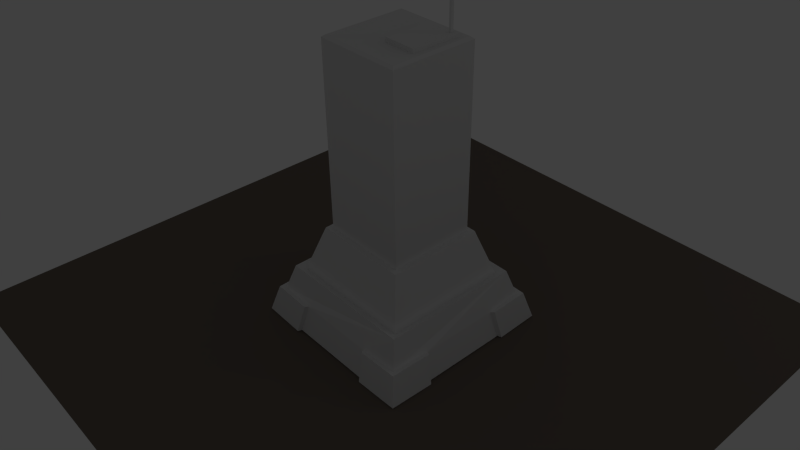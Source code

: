 # Source: Tower.blend  (saved by Blender 2.73.0; exported with 4.5.12 LTS)
import bpy
from mathutils import Matrix  # noqa: F401  (used for matrix-valued properties, if any)

bpy.ops.wm.read_factory_settings(use_empty=True)
scene = bpy.context.scene
scene.name = 'Scene'

# ---- collections
col_collection_1 = bpy.data.collections.new('Collection 1'); scene.collection.children.link(col_collection_1)

# ---- materials (node trees are filled in below, after node groups)
mat_material_001 = bpy.data.materials.new('Material.001')
mat_material_001.alpha_threshold = 0.0
mat_material_001.use_transparent_shadow = False
mat_material_001.diffuse_color = (0.1789, 0.1472, 0.1214, 1.0)
mat_material_001.roughness = 0.5
mat_material = bpy.data.materials.new('Material')
mat_material.alpha_threshold = 0.0
mat_material.use_transparent_shadow = False
mat_material.roughness = 0.5
mat_material.line_color = (0.0, 0.0, 0.0, 1.0)

# ---- material node trees

# ---- world
world_world = bpy.data.worlds.new('World'); scene.world = world_world
world_world.color = (0.05088, 0.05088, 0.05088)
world_world.use_sun_shadow = False
world_world.sun_shadow_jitter_overblur = 0.0
world_world.cycles.sampling_method = 'MANUAL'
world_world.cycles.sample_map_resolution = 256

# ---- cameras
cam_camera = bpy.data.cameras.new('Camera')
cam_camera.clip_end = 100.0
cam_camera.lens = 35.0
cam_camera.sensor_width = 32.0
cam_camera.sensor_height = 18.0
cam_camera.ortho_scale = 7.314
cam_camera.dof.focus_distance = 0.0
cam_camera.dof.aperture_fstop = 128.0

# ---- lights
light_area = bpy.data.lights.new('Area', 'AREA')
light_area.transmission_factor = 0.0
light_area.energy = 11.78
light_area.shadow_buffer_clip_start = 0.5
light_area.shadow_soft_size = 0.1
light_area.shadow_maximum_resolution = 0.006
light_area.use_absolute_resolution = True
light_area.size = 0.1
light_area.size_y = 0.1
light_area.cycles.use_multiple_importance_sampling = False

# ---- meshes
me_plane = bpy.data.meshes.new('Plane')
me_plane.from_pydata([(-6.224, -6.224, 0.0), (6.224, -6.224, 0.0), (-6.224, 6.224, 0.0), (6.224, 6.224, 0.0)], [], [(0, 1, 3, 2)])
_uv = me_plane.uv_layers.new(name='UVMap')
_uv.uv.foreach_set('vector', [9.998e-05, 0.0001002, 0.9999, 9.998e-05, 0.9999, 0.9999, 0.0001004, 0.9999])
me_plane.materials.append(mat_material_001)
me_plane.use_remesh_preserve_volume = False
me_plane.use_remesh_preserve_attributes = False
me_plane.use_mirror_vertex_groups = False
me_plane.update()
me_cube = bpy.data.meshes.new('Cube')
me_cube.from_pydata([(1.0, 1.0, 1.0), (1.0, -1.0, 1.0), (-1.0, -1.0, 1.0), (-1.0, 1.0, 1.0), (0.8984, 0.8984, 1.0), (0.8984, -0.8984, 1.0), (-0.8984, -0.8984, 1.0), (-0.8984, 0.8984, 1.0), (0.8984, -0.8984, 4.853), (-0.8984, -0.8984, 4.853), (-0.8984, 0.8984, 4.853), (1.314, 1.314, 0.0), (1.314, -1.314, 0.0), (-1.314, -1.314, 0.0), (-1.314, 1.314, 0.0), (0.7328, 0.6748, 4.989), (0.7328, 0.6748, 4.899), (0.7328, -0.3294, 4.899), (0.07401, -0.3294, 4.899), (0.07401, 0.6748, 4.899), (-0.8414, 0.8414, 4.899), (1.778, 1.778, -1.039), (1.778, -1.778, -1.039), (-1.778, -1.778, -1.039), (-1.778, 1.778, -1.039), (1.46, 1.46, 0.06479), (1.46, -1.46, 0.06479), (-1.46, -1.46, 0.06479), (-1.46, 1.46, 0.06479), (1.816, -0.9079, -1.048), (-0.9079, 1.816, -1.048), (-0.9079, -1.816, -1.048), (-1.816, 0.9079, -1.048), (1.816, 0.9079, -1.048), (0.9079, 1.816, -1.048), (1.623, 1.623, -0.4914), (0.9079, -1.816, -1.048), (1.623, -1.623, -0.4914), (-1.816, -0.9079, -1.048), (-1.623, -1.623, -0.4914), (-1.623, 1.623, -0.4914), (-0.8414, -0.8414, 4.899), (0.8414, -0.8414, 4.899), (0.8414, 0.8414, 4.899), (1.664, 0.8318, -0.4891), (1.664, -0.8318, -0.4891), (0.8318, -1.664, -0.4891), (-0.8318, -1.664, -0.4891), (0.8318, 1.664, -0.4891), (-1.664, -0.8318, -0.4891), (-1.664, 0.8318, -0.4891), (-0.8318, 1.664, -0.4891), (1.873, 1.873, -1.052), (1.873, -1.873, -1.052), (-1.873, -1.873, -1.052), (-1.873, 1.873, -1.052), (1.892, -0.9458, -1.059), (-0.9458, 1.892, -1.059), (-0.9458, -1.892, -1.059), (-1.892, 0.9458, -1.059), (1.892, 0.9458, -1.059), (0.9458, 1.892, -1.059), (1.718, 1.718, -0.4741), (0.9458, -1.892, -1.059), (1.718, -1.718, -0.4741), (-1.892, -0.9458, -1.059), (-1.718, -1.718, -0.4741), (-1.718, 1.718, -0.4741), (1.739, 0.8695, -0.4745), (1.739, -0.8695, -0.4745), (0.8695, -1.739, -0.4745), (-0.8695, -1.739, -0.4745), (0.8695, 1.739, -0.4745), (-1.739, -0.8695, -0.4745), (-1.739, 0.8695, -0.4745), (-0.8695, 1.739, -0.4745), (0.7328, -0.3294, 4.989), (0.07401, -0.3294, 4.989), (0.07401, 0.6748, 4.989), (0.6862, 0.6036, 4.989), (0.6862, 0.5491, 4.989), (0.6405, 0.5491, 4.989), (0.6405, 0.6036, 4.989), (0.6862, 0.6036, 5.827), (0.6862, 0.5491, 5.827), (0.6405, 0.5491, 5.827), (0.6405, 0.6036, 5.827), (0.8984, 0.8984, 4.853), (0.7328, 0.6748, 4.899)], [(16, 88)], [(7, 3, 2, 6), (12, 26, 25, 11), (11, 0, 1, 12), (7, 6, 9, 10), (6, 2, 1, 5), (4, 0, 3, 7), (5, 1, 0, 4), (10, 9, 41, 20), (6, 5, 8, 9), (27, 13, 14, 28), (12, 1, 2, 13), (81, 80, 84, 85), (18, 17, 76, 77), (19, 18, 77, 78), (14, 11, 25, 28), (26, 12, 13, 27), (38, 23, 54, 65), (37, 46, 70, 64), (30, 24, 55, 57), (33, 29, 22, 36, 31, 23, 38, 32, 24, 30, 34, 21), (51, 30, 57, 75), (23, 31, 58, 54), (44, 33, 60, 68), (33, 21, 52, 60), (24, 32, 59, 55), (25, 35, 48, 34, 30, 51, 40, 28), (56, 69, 64, 53), (75, 57, 55, 67), (52, 62, 68, 60), (53, 64, 70, 63), (58, 71, 66, 54), (62, 52, 61, 72), (65, 54, 66, 73), (55, 59, 74, 67), (36, 22, 53, 63), (32, 50, 74, 59), (21, 34, 61, 52), (31, 47, 71, 58), (39, 49, 73, 66), (35, 44, 68, 62), (47, 39, 66, 71), (49, 38, 65, 73), (46, 36, 63, 70), (34, 48, 72, 61), (22, 29, 56, 53), (40, 51, 75, 67), (48, 35, 62, 72), (29, 45, 69, 56), (50, 40, 67, 74), (45, 37, 64, 69), (77, 76, 80, 81), (17, 16, 15, 76), (35, 25, 26, 37, 45, 29, 33, 44), (37, 26, 27, 39, 47, 31, 36, 46), (39, 27, 28, 40, 50, 32, 38, 49), (14, 13, 2, 3), (20, 19, 16, 43), (16, 19, 78, 15), (9, 8, 42, 41), (0, 11, 14, 3), (78, 77, 81, 82), (76, 15, 79, 80), (15, 78, 82, 79), (83, 86, 85, 84), (82, 81, 85, 86), (80, 79, 83, 84), (79, 82, 86, 83), (41, 18, 19, 20), (41, 42, 17, 18), (42, 43, 16, 17), (4, 7, 10, 87), (4, 87, 8, 5), (8, 87, 43, 42), (43, 87, 10, 20)])
_uv = me_cube.uv_layers.new(name='UVMap')
_uv.uv.foreach_set('vector', [0.8482, 0.9197, 0.8376, 0.9302, 0.8376, 0.725, 0.8482, 0.7354, 0.9973, 0.6764, 0.982, 0.6914, 0.982, 0.392, 0.9973, 0.4069, 0.8771, 0.2695, 0.7694, 0.2373, 0.7694, 0.03217, 0.8771, 0.0, 0.1874, 0.3881, 0.3748, 0.3881, 0.3748, 0.78, 0.1874, 0.78, 0.8376, 0.9197, 0.827, 0.9302, 0.827, 0.725, 0.8376, 0.7354, 0.8694, 0.9197, 0.8588, 0.9302, 0.8588, 0.725, 0.8694, 0.7354, 0.8588, 0.9197, 0.8482, 0.9302, 0.8482, 0.725, 0.8588, 0.7354, 0.3946, 0.725, 0.582, 0.725, 0.5761, 0.7308, 0.4006, 0.7308, 0.7694, 0.392, 0.582, 0.392, 0.582, 0.0, 0.7694, 4.892e-08, 1.0, 0.2995, 0.9848, 0.2845, 0.9848, 0.01497, 1.0, 0.0, 0.9848, 0.2695, 0.8771, 0.2373, 0.8771, 0.03217, 0.9848, 0.0, 0.8741, 0.8955, 0.8694, 0.8955, 0.8694, 0.8102, 0.8741, 0.8102, 0.3426, 0.78, 0.3426, 0.8476, 0.3333, 0.8476, 0.3333, 0.78, 0.3655, 0.78, 0.3655, 0.8831, 0.3563, 0.8831, 0.3563, 0.78, 0.3901, 0.4031, 0.3901, 0.6726, 0.3748, 0.6875, 0.3748, 0.3881, 0.3901, 0.987, 0.3748, 0.972, 0.3748, 0.7025, 0.3901, 0.6875, 0.3867, 0.1009, 0.3827, 0.01168, 0.3927, 0.001903, 0.3946, 0.09702, 0.01402, 0.8431, 0.06942, 0.9035, 0.06109, 0.9062, 0.0, 0.8431, 0.292, 0.3803, 0.3827, 0.3764, 0.3927, 0.3862, 0.296, 0.3881, 0.007905, 0.2872, 0.007905, 0.1009, 0.01188, 0.01168, 0.1026, 0.007774, 0.292, 0.007774, 0.3827, 0.01168, 0.3867, 0.1009, 0.3867, 0.2872, 0.3827, 0.3764, 0.292, 0.3803, 0.1026, 0.3803, 0.01188, 0.3764, 0.6527, 0.9582, 0.6533, 0.9002, 0.6608, 0.8976, 0.6608, 0.9581, 0.3827, 0.01168, 0.292, 0.007774, 0.296, 0.0, 0.3927, 0.001903, 0.6446, 0.9582, 0.6452, 0.9002, 0.6527, 0.8976, 0.6527, 0.9581, 0.007905, 0.2872, 0.01188, 0.3764, 0.001935, 0.3862, 4.974e-08, 0.2911, 0.3827, 0.3764, 0.3867, 0.2872, 0.3946, 0.2911, 0.3927, 0.3862, 0.3946, 0.4087, 0.4543, 0.392, 0.4547, 0.4731, 0.5146, 0.4653, 0.5146, 0.6516, 0.4547, 0.6438, 0.4543, 0.725, 0.3946, 0.7082, 0.3333, 0.9776, 0.2708, 0.9848, 0.2713, 0.8977, 0.3333, 0.8824, 0.2082, 0.78, 0.2708, 0.7873, 0.2708, 0.8824, 0.2087, 0.8671, 0.6446, 1.0, 0.5825, 0.9847, 0.582, 0.8976, 0.6446, 0.9049, 0.9633, 0.3719, 0.9012, 0.3566, 0.9007, 0.2695, 0.9633, 0.2768, 0.2708, 0.9776, 0.2082, 0.9848, 0.2087, 0.8977, 0.2708, 0.8824, 0.8387, 0.2848, 0.9007, 0.2695, 0.9007, 0.3646, 0.8382, 0.3719, 0.8201, 0.8584, 0.8201, 0.9535, 0.7581, 0.9382, 0.7576, 0.8511, 0.3333, 0.78, 0.3333, 0.8752, 0.2708, 0.8824, 0.2713, 0.7953, 0.1026, 0.007774, 0.01188, 0.01168, 0.001935, 0.001903, 0.09865, 2.446e-08, 0.3351, 0.9056, 0.3345, 0.8476, 0.3426, 0.8477, 0.3426, 0.9082, 0.01188, 0.3764, 0.1026, 0.3803, 0.09865, 0.3881, 0.001935, 0.3862, 0.9639, 0.3881, 0.9633, 0.3301, 0.9714, 0.3301, 0.9714, 0.3906, 0.7716, 0.7881, 0.827, 0.8484, 0.8186, 0.8511, 0.7576, 0.7881, 0.08344, 0.8431, 0.1388, 0.9035, 0.1305, 0.9062, 0.06942, 0.8431, 0.827, 0.7277, 0.7716, 0.7881, 0.7576, 0.7881, 0.8186, 0.725, 0.3563, 0.9436, 0.3569, 0.8856, 0.3644, 0.8831, 0.3644, 0.9435, 0.9633, 0.3301, 0.9639, 0.272, 0.9714, 0.2695, 0.9714, 0.33, 0.3673, 0.9411, 0.3667, 0.8831, 0.3748, 0.8831, 0.3748, 0.9436, 0.01188, 0.01168, 0.007905, 0.1009, 0.0, 0.09702, 0.001935, 0.001903, 0.1529, 0.8431, 0.2082, 0.9035, 0.1999, 0.9062, 0.1388, 0.8431, 0.1388, 0.7828, 0.08344, 0.8431, 0.06942, 0.8431, 0.1305, 0.78, 0.3432, 0.9056, 0.3426, 0.8476, 0.3507, 0.8477, 0.3507, 0.9082, 0.2082, 0.7828, 0.1529, 0.8431, 0.1388, 0.8431, 0.1999, 0.78, 0.06942, 0.7828, 0.01402, 0.8431, 0.0, 0.8431, 0.06109, 0.78, 0.7694, 0.2695, 0.8382, 0.2695, 0.8333, 0.3596, 0.8285, 0.3596, 0.3748, 0.78, 0.3748, 0.8831, 0.3655, 0.8831, 0.3655, 0.78, 0.5748, 0.392, 0.6345, 0.4087, 0.6345, 0.7082, 0.5748, 0.725, 0.5745, 0.6438, 0.5146, 0.6516, 0.5146, 0.4653, 0.5745, 0.4731, 0.6947, 0.392, 0.7544, 0.4087, 0.7544, 0.7082, 0.6947, 0.725, 0.6944, 0.6438, 0.6345, 0.6516, 0.6345, 0.4653, 0.6944, 0.4731, 0.8146, 0.392, 0.8744, 0.4087, 0.8744, 0.7082, 0.8146, 0.725, 0.8143, 0.6438, 0.7544, 0.6516, 0.7544, 0.4653, 0.8143, 0.4731, 0.982, 0.6615, 0.982, 0.931, 0.8744, 0.8988, 0.8744, 0.6936, 0.7576, 0.725, 0.6621, 0.7421, 0.5933, 0.7421, 0.582, 0.725, 0.3426, 0.8476, 0.3426, 0.78, 0.3519, 0.78, 0.3519, 0.8476, 0.582, 0.725, 0.582, 0.9093, 0.5761, 0.9035, 0.5761, 0.7308, 0.8744, 0.4241, 0.982, 0.392, 0.982, 0.6615, 0.8744, 0.6293, 0.7694, 0.3725, 0.7694, 0.2695, 0.8285, 0.3596, 0.8285, 0.3652, 0.8382, 0.2695, 0.8382, 0.3725, 0.8333, 0.3652, 0.8333, 0.3596, 0.8382, 0.3725, 0.7694, 0.3725, 0.8285, 0.3652, 0.8333, 0.3652, 0.7742, 0.3781, 0.7694, 0.3781, 0.7694, 0.3725, 0.7742, 0.3725, 0.9714, 0.2695, 0.9771, 0.2695, 0.9771, 0.3548, 0.9714, 0.3548, 0.8201, 0.8511, 0.8258, 0.8511, 0.8258, 0.9364, 0.8201, 0.9364, 0.8741, 0.8102, 0.8694, 0.8102, 0.8694, 0.725, 0.8741, 0.725, 0.7576, 0.8976, 0.6621, 0.8451, 0.6621, 0.7421, 0.7576, 0.725, 0.7576, 0.8976, 0.582, 0.8976, 0.5934, 0.8451, 0.6621, 0.8451, 0.582, 0.8976, 0.582, 0.725, 0.5933, 0.7421, 0.5934, 0.8451, 0.582, 0.392, 0.3946, 0.392, 0.3946, 0.0, 0.582, 0.0, 0.0, 0.78, 6.217e-09, 0.3881, 0.1874, 0.3881, 0.1874, 0.78, 0.582, 0.9093, 0.3946, 0.9093, 0.4006, 0.9035, 0.5761, 0.9035, 0.4006, 0.9035, 0.3946, 0.9093, 0.3946, 0.725, 0.4006, 0.7308])
_ca = me_cube.color_attributes.new('Col', 'BYTE_COLOR', 'CORNER')
_ca.data.foreach_set('color', [1.0, 1.0, 1.0, 1.0, 1.0, 1.0, 1.0, 1.0, 1.0, 1.0, 1.0, 1.0, 1.0, 1.0, 1.0, 1.0, 1.0, 1.0, 1.0, 1.0, 1.0, 1.0, 1.0, 1.0, 1.0, 1.0, 1.0, 1.0, 1.0, 1.0, 1.0, 1.0, 1.0, 1.0, 1.0, 1.0, 1.0, 1.0, 1.0, 1.0, 1.0, 1.0, 1.0, 1.0, 1.0, 1.0, 1.0, 1.0, 1.0, 1.0, 1.0, 1.0, 1.0, 1.0, 1.0, 1.0, 1.0, 1.0, 1.0, 1.0, 1.0, 1.0, 1.0, 1.0, 1.0, 1.0, 1.0, 1.0, 1.0, 1.0, 1.0, 1.0, 1.0, 1.0, 1.0, 1.0, 1.0, 1.0, 1.0, 1.0, 1.0, 1.0, 1.0, 1.0, 1.0, 1.0, 1.0, 1.0, 1.0, 1.0, 1.0, 1.0, 1.0, 1.0, 1.0, 1.0, 1.0, 1.0, 1.0, 1.0, 1.0, 1.0, 1.0, 1.0, 1.0, 1.0, 1.0, 1.0, 1.0, 1.0, 1.0, 1.0, 1.0, 1.0, 1.0, 1.0, 1.0, 1.0, 1.0, 1.0, 1.0, 1.0, 1.0, 1.0, 1.0, 1.0, 1.0, 1.0, 1.0, 1.0, 1.0, 1.0, 1.0, 1.0, 1.0, 1.0, 1.0, 1.0, 1.0, 1.0, 1.0, 1.0, 1.0, 1.0, 1.0, 1.0, 1.0, 1.0, 1.0, 1.0, 1.0, 1.0, 1.0, 1.0, 1.0, 1.0, 1.0, 1.0, 1.0, 1.0, 1.0, 1.0, 1.0, 1.0, 1.0, 1.0, 1.0, 1.0, 1.0, 1.0, 1.0, 1.0, 1.0, 1.0, 1.0, 1.0, 1.0, 1.0, 1.0, 1.0, 1.0, 1.0, 1.0, 1.0, 1.0, 1.0, 1.0, 1.0, 1.0, 1.0, 1.0, 1.0, 1.0, 1.0, 1.0, 1.0, 1.0, 1.0, 1.0, 1.0, 1.0, 1.0, 1.0, 1.0, 1.0, 1.0, 1.0, 1.0, 1.0, 1.0, 1.0, 1.0, 1.0, 1.0, 1.0, 1.0, 1.0, 1.0, 1.0, 1.0, 1.0, 1.0, 1.0, 1.0, 1.0, 1.0, 1.0, 1.0, 1.0, 1.0, 1.0, 1.0, 1.0, 1.0, 1.0, 1.0, 1.0, 1.0, 1.0, 1.0, 1.0, 1.0, 1.0, 1.0, 1.0, 1.0, 1.0, 1.0, 1.0, 1.0, 1.0, 1.0, 1.0, 1.0, 1.0, 1.0, 1.0, 1.0, 1.0, 1.0, 1.0, 1.0, 1.0, 1.0, 1.0, 1.0, 1.0, 1.0, 1.0, 1.0, 1.0, 1.0, 1.0, 1.0, 1.0, 1.0, 1.0, 1.0, 1.0, 1.0, 1.0, 1.0, 1.0, 1.0, 1.0, 1.0, 1.0, 1.0, 1.0, 1.0, 1.0, 1.0, 1.0, 1.0, 1.0, 1.0, 1.0, 1.0, 1.0, 1.0, 1.0, 1.0, 1.0, 1.0, 1.0, 1.0, 1.0, 1.0, 1.0, 1.0, 1.0, 1.0, 1.0, 1.0, 1.0, 1.0, 1.0, 1.0, 1.0, 1.0, 1.0, 1.0, 1.0, 1.0, 1.0, 1.0, 1.0, 1.0, 1.0, 1.0, 1.0, 1.0, 1.0, 1.0, 1.0, 1.0, 1.0, 1.0, 1.0, 1.0, 1.0, 1.0, 1.0, 1.0, 1.0, 1.0, 1.0, 1.0, 1.0, 1.0, 1.0, 1.0, 1.0, 1.0, 1.0, 1.0, 1.0, 1.0, 1.0, 1.0, 1.0, 1.0, 1.0, 1.0, 1.0, 1.0, 1.0, 1.0, 1.0, 1.0, 1.0, 1.0, 1.0, 1.0, 1.0, 1.0, 1.0, 1.0, 1.0, 1.0, 1.0, 1.0, 1.0, 1.0, 1.0, 1.0, 1.0, 1.0, 1.0, 1.0, 1.0, 1.0, 1.0, 1.0, 1.0, 1.0, 1.0, 1.0, 1.0, 1.0, 1.0, 1.0, 1.0, 1.0, 1.0, 1.0, 1.0, 1.0, 1.0, 1.0, 1.0, 1.0, 1.0, 1.0, 1.0, 1.0, 1.0, 1.0, 1.0, 1.0, 1.0, 1.0, 1.0, 1.0, 1.0, 1.0, 1.0, 1.0, 1.0, 1.0, 1.0, 1.0, 1.0, 1.0, 1.0, 1.0, 1.0, 1.0, 1.0, 1.0, 1.0, 1.0, 1.0, 1.0, 1.0, 1.0, 1.0, 1.0, 1.0, 1.0, 1.0, 1.0, 1.0, 1.0, 1.0, 1.0, 1.0, 1.0, 1.0, 1.0, 1.0, 1.0, 1.0, 1.0, 1.0, 1.0, 1.0, 1.0, 1.0, 1.0, 1.0, 1.0, 1.0, 1.0, 1.0, 1.0, 1.0, 1.0, 1.0, 1.0, 1.0, 1.0, 1.0, 1.0, 1.0, 1.0, 1.0, 1.0, 1.0, 1.0, 1.0, 1.0, 1.0, 1.0, 1.0, 1.0, 1.0, 1.0, 1.0, 1.0, 1.0, 1.0, 1.0, 1.0, 1.0, 1.0, 1.0, 1.0, 1.0, 1.0, 1.0, 1.0, 1.0, 1.0, 1.0, 1.0, 1.0, 1.0, 1.0, 1.0, 1.0, 1.0, 1.0, 1.0, 1.0, 1.0, 1.0, 1.0, 1.0, 1.0, 1.0, 1.0, 1.0, 1.0, 1.0, 1.0, 1.0, 1.0, 1.0, 1.0, 1.0, 1.0, 1.0, 1.0, 1.0, 1.0, 1.0, 1.0, 1.0, 1.0, 1.0, 1.0, 1.0, 1.0, 1.0, 1.0, 1.0, 1.0, 1.0, 1.0, 1.0, 1.0, 1.0, 1.0, 1.0, 1.0, 1.0, 1.0, 1.0, 1.0, 1.0, 1.0, 1.0, 1.0, 1.0, 1.0, 1.0, 1.0, 1.0, 1.0, 1.0, 1.0, 1.0, 1.0, 1.0, 1.0, 1.0, 1.0, 1.0, 1.0, 1.0, 1.0, 1.0, 1.0, 1.0, 1.0, 1.0, 1.0, 1.0, 1.0, 1.0, 1.0, 1.0, 1.0, 1.0, 1.0, 1.0, 1.0, 1.0, 1.0, 1.0, 1.0, 1.0, 1.0, 1.0, 1.0, 1.0, 1.0, 1.0, 1.0, 1.0, 1.0, 1.0, 1.0, 1.0, 1.0, 1.0, 1.0, 1.0, 1.0, 1.0, 1.0, 1.0, 1.0, 1.0, 1.0, 1.0, 1.0, 1.0, 1.0, 1.0, 1.0, 1.0, 1.0, 1.0, 1.0, 1.0, 1.0, 1.0, 1.0, 1.0, 1.0, 1.0, 1.0, 1.0, 1.0, 1.0, 1.0, 1.0, 1.0, 1.0, 1.0, 1.0, 1.0, 1.0, 1.0, 1.0, 1.0, 1.0, 1.0, 1.0, 1.0, 1.0, 1.0, 1.0, 1.0, 1.0, 1.0, 1.0, 1.0, 1.0, 1.0, 1.0, 1.0, 1.0, 1.0, 1.0, 1.0, 1.0, 1.0, 1.0, 1.0, 1.0, 1.0, 1.0, 1.0, 1.0, 1.0, 1.0, 1.0, 1.0, 1.0, 1.0, 1.0, 1.0, 1.0, 1.0, 1.0, 1.0, 1.0, 1.0, 1.0, 1.0, 1.0, 1.0, 1.0, 1.0, 1.0, 1.0, 1.0, 1.0, 1.0, 1.0, 1.0, 1.0, 1.0, 1.0, 1.0, 1.0, 1.0, 1.0, 1.0, 1.0, 1.0, 1.0, 1.0, 1.0, 1.0, 1.0, 1.0, 1.0, 1.0, 1.0, 1.0, 1.0, 1.0, 1.0, 1.0, 1.0, 1.0, 1.0, 1.0, 1.0, 1.0, 1.0, 1.0, 1.0, 1.0, 1.0, 1.0, 1.0, 1.0, 1.0, 1.0, 1.0, 1.0, 1.0, 1.0, 1.0, 1.0, 1.0, 1.0, 1.0, 1.0, 1.0, 1.0, 1.0, 1.0, 1.0, 1.0, 1.0, 1.0, 1.0, 1.0, 1.0, 1.0, 1.0, 1.0, 1.0, 1.0, 1.0, 1.0, 1.0, 1.0, 1.0, 1.0, 1.0, 1.0, 1.0, 1.0, 1.0, 1.0, 1.0, 1.0, 1.0, 1.0, 1.0, 1.0, 1.0, 1.0, 1.0, 1.0, 1.0, 1.0, 1.0, 1.0, 1.0, 1.0, 1.0, 1.0, 1.0, 1.0, 1.0, 1.0, 1.0, 1.0, 1.0, 1.0, 1.0, 1.0, 1.0, 1.0, 1.0, 1.0, 1.0, 1.0, 1.0, 1.0, 1.0, 1.0, 1.0, 1.0, 1.0, 1.0, 1.0, 1.0, 1.0, 1.0, 1.0, 1.0, 1.0, 1.0, 1.0, 1.0, 1.0, 1.0, 1.0, 1.0, 1.0, 1.0, 1.0, 1.0, 1.0, 1.0, 1.0, 1.0, 1.0, 1.0, 1.0, 1.0, 1.0, 1.0, 1.0, 1.0, 1.0, 1.0, 1.0, 1.0, 1.0, 1.0, 1.0, 1.0, 1.0, 1.0, 1.0, 1.0, 1.0, 1.0, 1.0, 1.0, 1.0, 1.0, 1.0, 1.0, 1.0, 1.0, 1.0, 1.0, 1.0, 1.0, 1.0, 1.0, 1.0, 1.0, 1.0, 1.0, 1.0, 1.0, 1.0, 1.0, 1.0, 1.0, 1.0, 1.0, 1.0, 1.0, 1.0, 1.0, 1.0, 1.0, 1.0, 1.0, 1.0, 1.0, 1.0, 1.0, 1.0, 1.0, 1.0, 1.0, 1.0, 1.0, 1.0, 1.0, 1.0, 1.0, 1.0, 1.0, 1.0, 1.0, 1.0, 1.0, 1.0, 1.0, 1.0, 1.0, 1.0, 1.0, 1.0, 1.0, 1.0, 1.0, 1.0, 1.0, 1.0, 1.0, 1.0, 1.0, 1.0, 1.0, 1.0, 1.0, 1.0, 1.0, 1.0, 1.0, 1.0, 1.0, 1.0, 1.0, 1.0, 1.0, 1.0, 1.0, 1.0, 1.0, 1.0, 1.0, 1.0, 1.0, 1.0, 1.0, 1.0, 1.0, 1.0, 1.0, 1.0, 1.0, 1.0, 1.0, 1.0, 1.0, 1.0, 1.0, 1.0, 1.0, 1.0, 1.0, 1.0, 1.0, 1.0, 1.0, 1.0, 1.0, 1.0, 1.0, 1.0, 1.0, 1.0, 1.0, 1.0, 1.0, 1.0, 1.0, 1.0, 1.0, 1.0, 1.0, 1.0, 1.0, 1.0, 1.0, 1.0, 1.0, 1.0, 1.0, 1.0, 1.0, 1.0, 1.0, 1.0, 1.0, 1.0, 1.0, 1.0, 1.0, 1.0, 1.0, 1.0, 1.0, 1.0, 1.0, 1.0, 1.0, 1.0, 1.0, 1.0, 1.0, 1.0, 1.0, 1.0, 1.0, 1.0, 1.0, 1.0, 1.0, 1.0, 1.0, 1.0, 1.0, 1.0, 1.0, 1.0, 1.0, 1.0, 1.0, 1.0, 1.0, 1.0, 1.0, 1.0, 1.0, 1.0, 1.0, 1.0, 1.0, 1.0, 1.0, 1.0, 1.0, 1.0, 1.0, 1.0, 1.0, 1.0, 1.0, 1.0, 1.0, 1.0, 1.0, 1.0, 1.0, 1.0, 1.0, 1.0, 1.0, 1.0, 1.0, 1.0, 1.0, 1.0, 1.0, 1.0, 1.0, 1.0, 1.0, 1.0, 1.0, 1.0, 1.0, 1.0, 1.0, 1.0, 1.0, 1.0, 1.0, 1.0, 1.0, 1.0, 1.0, 1.0, 1.0, 1.0, 1.0, 1.0, 1.0, 1.0, 1.0, 1.0, 1.0, 1.0, 1.0, 1.0, 1.0, 1.0, 1.0, 1.0, 1.0, 1.0, 1.0, 1.0, 1.0, 1.0, 1.0, 1.0, 1.0, 1.0, 1.0, 1.0, 1.0, 1.0, 1.0, 1.0, 1.0, 1.0, 1.0, 1.0, 1.0, 1.0, 1.0, 1.0, 1.0, 1.0, 1.0, 1.0, 1.0, 1.0, 1.0, 1.0, 1.0, 1.0, 1.0, 1.0, 1.0, 1.0, 1.0, 1.0, 1.0, 1.0, 1.0, 1.0, 1.0, 1.0, 1.0, 1.0, 1.0, 1.0, 1.0, 1.0, 1.0, 1.0, 1.0, 1.0, 1.0, 1.0, 1.0, 1.0, 1.0, 1.0, 1.0, 1.0, 1.0, 1.0, 1.0, 1.0, 1.0, 1.0, 1.0, 1.0, 1.0, 1.0, 1.0, 1.0, 1.0, 1.0, 1.0, 1.0, 1.0, 1.0, 1.0, 1.0, 1.0, 1.0, 1.0, 1.0, 1.0, 1.0, 1.0, 1.0, 1.0, 1.0, 1.0, 1.0, 1.0, 1.0, 1.0, 1.0, 1.0, 1.0, 1.0, 1.0, 1.0, 1.0, 1.0, 1.0, 1.0, 1.0, 1.0, 1.0, 1.0, 1.0, 1.0, 1.0, 1.0, 1.0, 1.0, 1.0, 1.0, 1.0, 1.0, 1.0, 1.0, 1.0, 1.0, 1.0, 1.0, 1.0, 1.0, 1.0, 1.0, 1.0, 1.0, 1.0, 1.0, 1.0, 1.0, 1.0, 1.0, 1.0, 1.0])
me_cube.materials.append(mat_material)
me_cube.use_remesh_preserve_volume = False
me_cube.use_remesh_preserve_attributes = False
me_cube.use_mirror_vertex_groups = False
me_cube.update()

# ---- objects
ob_area = bpy.data.objects.new('Area', light_area)
ob_plane = bpy.data.objects.new('Plane', me_plane)
ob_cube = bpy.data.objects.new('Cube', me_cube)
ob_camera = bpy.data.objects.new('Camera', cam_camera)

# ---- transforms, parenting, visibility, modifiers, constraints
ob_area.location = (10.0, 10.0, 10.0)
ob_area.rotation_euler = (-4.216, 3.387, -4.061)
ob_area.lineart.crease_threshold = 0.0
ob_plane.location = (0.0, 0.0, 0.0)
ob_plane.lineart.crease_threshold = 0.0
ob_cube.location = (0.0, 0.0, 1.074)
ob_cube.lock_rotations_4d = False
ob_cube.empty_display_type = 'ARROWS'
ob_cube.lineart.crease_threshold = 0.0
ob_camera.location = (10.19, -8.975, 11.63)
ob_camera.rotation_euler = (0.9623, 0.01002, 0.8416)
ob_camera.lock_rotations_4d = False
ob_camera.empty_display_type = 'ARROWS'
ob_camera.color = (0.0, 0.0, 0.0, 0.0)
ob_camera.display_type = 'WIRE'
ob_camera.lineart.crease_threshold = 0.0

# ---- collection membership
col_collection_1.objects.link(ob_area)
col_collection_1.objects.link(ob_plane)
col_collection_1.objects.link(ob_cube)
col_collection_1.objects.link(ob_camera)

# ---- scene / render settings (as saved in the file)
scene.camera = ob_camera
scene.frame_start = 1; scene.frame_end = 250; scene.frame_set(1)
scene.render.engine = 'BLENDER_EEVEE_NEXT'
scene.render.resolution_percentage = 50
scene.render.dither_intensity = 0.0
scene.cycles.use_denoising = False
scene.cycles.samples = 10
scene.cycles.sampling_pattern = 'TABULATED_SOBOL'
scene.cycles.light_sampling_threshold = 0.0
scene.cycles.use_adaptive_sampling = False
scene.cycles.use_light_tree = False
scene.cycles.blur_glossy = 0.0
scene.cycles.pixel_filter_type = 'GAUSSIAN'
scene.cycles.sample_clamp_indirect = 0.0
scene.view_settings.view_transform = 'Standard'
bpy.context.view_layer.update()
